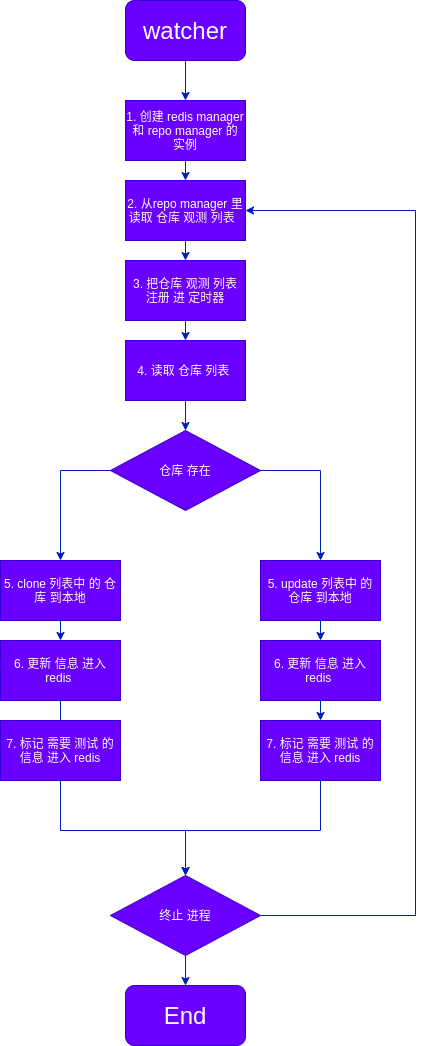

The diagram above was exported from draw.io. Its source (the exported page's mxGraphModel, read from the mxfile embedded in the PNG):
<mxGraphModel dx="1507" dy="1285" grid="1" gridSize="10" guides="1" tooltips="1" connect="1" arrows="1" fold="1" page="1" pageScale="1" pageWidth="827" pageHeight="1169" math="0" shadow="0">
  <root>
    <mxCell id="0" />
    <mxCell id="1" parent="0" />
    <mxCell id="2" style="edgeStyle=orthogonalEdgeStyle;rounded=0;orthogonalLoop=1;jettySize=auto;html=1;fillColor=#0050ef;strokeColor=#001DBC;" edge="1" parent="1" target="4">
      <mxGeometry relative="1" as="geometry">
        <mxPoint x="-5" y="100" as="sourcePoint" />
      </mxGeometry>
    </mxCell>
    <mxCell id="3" style="edgeStyle=orthogonalEdgeStyle;rounded=0;orthogonalLoop=1;jettySize=auto;html=1;entryX=1;entryY=0.5;entryDx=0;entryDy=0;fillColor=#0050ef;strokeColor=#001DBC;exitX=1;exitY=0.5;exitDx=0;exitDy=0;exitPerimeter=0;" edge="1" parent="1" source="8" target="10">
      <mxGeometry relative="1" as="geometry">
        <mxPoint x="-5" y="300" as="targetPoint" />
        <mxPoint x="55" y="400" as="sourcePoint" />
        <Array as="points">
          <mxPoint x="225" y="955" />
          <mxPoint x="225" y="250" />
        </Array>
      </mxGeometry>
    </mxCell>
    <mxCell id="4" value="1. 创建 redis manager 和 repo manager 的 实例" style="rounded=0;whiteSpace=wrap;html=1;fillColor=#6a00ff;strokeColor=#3700CC;fontColor=#ffffff;" vertex="1" parent="1">
      <mxGeometry x="-65" y="140" width="120" height="60" as="geometry" />
    </mxCell>
    <mxCell id="5" value="&lt;span style=&quot;color: rgb(255 , 255 , 255)&quot;&gt;&lt;font style=&quot;font-size: 24px&quot;&gt;watcher&lt;br&gt;&lt;/font&gt;&lt;/span&gt;" style="rounded=1;whiteSpace=wrap;html=1;fillColor=#6a00ff;strokeColor=#3700CC;fontColor=#ffffff;" vertex="1" parent="1">
      <mxGeometry x="-65" y="40" width="120" height="60" as="geometry" />
    </mxCell>
    <mxCell id="6" value="&lt;font style=&quot;font-size: 24px&quot;&gt;End&lt;/font&gt;" style="rounded=1;whiteSpace=wrap;html=1;fillColor=#6a00ff;strokeColor=#3700CC;fontColor=#ffffff;" vertex="1" parent="1">
      <mxGeometry x="-65" y="1025" width="120" height="60" as="geometry" />
    </mxCell>
    <mxCell id="7" style="edgeStyle=orthogonalEdgeStyle;rounded=0;orthogonalLoop=1;jettySize=auto;html=1;fillColor=#0050ef;strokeColor=#001DBC;" edge="1" parent="1" source="8" target="6">
      <mxGeometry relative="1" as="geometry" />
    </mxCell>
    <mxCell id="8" value="终止 进程" style="rhombus;whiteSpace=wrap;html=1;fillColor=#6a00ff;strokeColor=#3700CC;fontColor=#ffffff;" vertex="1" parent="1">
      <mxGeometry x="-80" y="915" width="150" height="80" as="geometry" />
    </mxCell>
    <mxCell id="9" style="edgeStyle=orthogonalEdgeStyle;rounded=0;orthogonalLoop=1;jettySize=auto;html=1;exitX=0.5;exitY=1;exitDx=0;exitDy=0;fillColor=#0050ef;strokeColor=#001DBC;entryX=0.5;entryY=0;entryDx=0;entryDy=0;" edge="1" parent="1" source="18" target="8">
      <mxGeometry relative="1" as="geometry">
        <mxPoint x="-5" y="515" as="targetPoint" />
        <mxPoint x="-5" y="395" as="sourcePoint" />
        <Array as="points">
          <mxPoint x="-130" y="870" />
          <mxPoint x="-5" y="870" />
        </Array>
      </mxGeometry>
    </mxCell>
    <mxCell id="10" value="2. 从repo manager 里 读取 仓库 观测 列表&amp;nbsp;&amp;nbsp;" style="rounded=0;whiteSpace=wrap;html=1;fillColor=#6a00ff;strokeColor=#3700CC;fontColor=#ffffff;" vertex="1" parent="1">
      <mxGeometry x="-65" y="220" width="120" height="60" as="geometry" />
    </mxCell>
    <mxCell id="11" style="edgeStyle=orthogonalEdgeStyle;rounded=0;orthogonalLoop=1;jettySize=auto;html=1;exitX=0.5;exitY=1;exitDx=0;exitDy=0;fillColor=#0050ef;strokeColor=#001DBC;entryX=0.5;entryY=0;entryDx=0;entryDy=0;" edge="1" parent="1" source="4" target="10">
      <mxGeometry relative="1" as="geometry">
        <mxPoint x="-5" y="990" as="targetPoint" />
        <mxPoint x="-5" y="200" as="sourcePoint" />
        <Array as="points" />
      </mxGeometry>
    </mxCell>
    <mxCell id="12" value="3. 把仓库 观测 列表 注册 进 定时器" style="rounded=0;whiteSpace=wrap;html=1;fillColor=#6a00ff;strokeColor=#3700CC;fontColor=#ffffff;" vertex="1" parent="1">
      <mxGeometry x="-65" y="300" width="120" height="60" as="geometry" />
    </mxCell>
    <mxCell id="13" style="edgeStyle=orthogonalEdgeStyle;rounded=0;orthogonalLoop=1;jettySize=auto;html=1;exitX=0.5;exitY=1;exitDx=0;exitDy=0;fillColor=#0050ef;strokeColor=#001DBC;entryX=0.5;entryY=0;entryDx=0;entryDy=0;" edge="1" parent="1" source="10" target="12">
      <mxGeometry relative="1" as="geometry">
        <mxPoint x="-5" y="990" as="targetPoint" />
        <mxPoint x="-5" y="280" as="sourcePoint" />
        <Array as="points" />
      </mxGeometry>
    </mxCell>
    <mxCell id="14" value="4. 读取 仓库 列表&amp;nbsp;" style="rounded=0;whiteSpace=wrap;html=1;fillColor=#6a00ff;strokeColor=#3700CC;fontColor=#ffffff;" vertex="1" parent="1">
      <mxGeometry x="-65" y="380" width="120" height="60" as="geometry" />
    </mxCell>
    <mxCell id="15" style="edgeStyle=orthogonalEdgeStyle;rounded=0;orthogonalLoop=1;jettySize=auto;html=1;exitX=0.5;exitY=1;exitDx=0;exitDy=0;fillColor=#0050ef;strokeColor=#001DBC;entryX=0.5;entryY=0;entryDx=0;entryDy=0;" edge="1" parent="1" source="12" target="14">
      <mxGeometry relative="1" as="geometry">
        <mxPoint x="-5" y="990" as="targetPoint" />
        <mxPoint x="-5" y="360" as="sourcePoint" />
        <Array as="points" />
      </mxGeometry>
    </mxCell>
    <mxCell id="16" value="5. clone 列表中 的 仓库 到本地" style="rounded=0;whiteSpace=wrap;html=1;fillColor=#6a00ff;strokeColor=#3700CC;fontColor=#ffffff;" vertex="1" parent="1">
      <mxGeometry x="-190" y="600" width="120" height="60" as="geometry" />
    </mxCell>
    <mxCell id="17" style="edgeStyle=orthogonalEdgeStyle;rounded=0;orthogonalLoop=1;jettySize=auto;html=1;fillColor=#0050ef;strokeColor=#001DBC;entryX=0.5;entryY=0;entryDx=0;entryDy=0;" edge="1" parent="1" target="16">
      <mxGeometry relative="1" as="geometry">
        <mxPoint x="-5" y="1185" as="targetPoint" />
        <mxPoint x="-80" y="510" as="sourcePoint" />
        <Array as="points">
          <mxPoint x="-130" y="510" />
        </Array>
      </mxGeometry>
    </mxCell>
    <mxCell id="18" value="6. 更新 信息 进入 redis&amp;nbsp;" style="rounded=0;whiteSpace=wrap;html=1;fillColor=#6a00ff;strokeColor=#3700CC;fontColor=#ffffff;" vertex="1" parent="1">
      <mxGeometry x="-190" y="680" width="120" height="60" as="geometry" />
    </mxCell>
    <mxCell id="19" style="edgeStyle=orthogonalEdgeStyle;rounded=0;orthogonalLoop=1;jettySize=auto;html=1;exitX=0.5;exitY=1;exitDx=0;exitDy=0;fillColor=#0050ef;strokeColor=#001DBC;entryX=0.5;entryY=0;entryDx=0;entryDy=0;" edge="1" parent="1" source="16" target="18">
      <mxGeometry relative="1" as="geometry">
        <mxPoint x="-130" y="1130" as="targetPoint" />
        <mxPoint x="-130" y="660" as="sourcePoint" />
        <Array as="points" />
      </mxGeometry>
    </mxCell>
    <mxCell id="20" value="7. 标记 需要 测试 的 信息 进入 redis" style="rounded=0;whiteSpace=wrap;html=1;fillColor=#6a00ff;strokeColor=#3700CC;fontColor=#ffffff;" vertex="1" parent="1">
      <mxGeometry x="-190" y="760" width="120" height="60" as="geometry" />
    </mxCell>
    <mxCell id="21" style="edgeStyle=orthogonalEdgeStyle;rounded=0;orthogonalLoop=1;jettySize=auto;html=1;exitX=0.5;exitY=1;exitDx=0;exitDy=0;entryX=0.5;entryY=0;entryDx=0;entryDy=0;fillColor=#0050ef;strokeColor=#001DBC;" edge="1" parent="1" source="28" target="8">
      <mxGeometry relative="1" as="geometry">
        <Array as="points">
          <mxPoint x="130" y="870" />
          <mxPoint x="-5" y="870" />
        </Array>
      </mxGeometry>
    </mxCell>
    <mxCell id="22" value="仓库 存在" style="rhombus;whiteSpace=wrap;html=1;fillColor=#6a00ff;strokeColor=#3700CC;fontColor=#ffffff;" vertex="1" parent="1">
      <mxGeometry x="-80" y="470" width="150" height="80" as="geometry" />
    </mxCell>
    <mxCell id="23" style="edgeStyle=orthogonalEdgeStyle;rounded=0;orthogonalLoop=1;jettySize=auto;html=1;exitX=0.5;exitY=1;exitDx=0;exitDy=0;fillColor=#0050ef;strokeColor=#001DBC;entryX=0.5;entryY=0;entryDx=0;entryDy=0;" edge="1" parent="1" source="14" target="22">
      <mxGeometry relative="1" as="geometry">
        <mxPoint x="-5" y="655.0000000000001" as="targetPoint" />
        <mxPoint x="-5" y="440" as="sourcePoint" />
        <Array as="points" />
      </mxGeometry>
    </mxCell>
    <mxCell id="24" value="5. update 列表中 的 仓库 到本地" style="rounded=0;whiteSpace=wrap;html=1;fillColor=#6a00ff;strokeColor=#3700CC;fontColor=#ffffff;" vertex="1" parent="1">
      <mxGeometry x="70" y="600" width="120" height="60" as="geometry" />
    </mxCell>
    <mxCell id="25" style="edgeStyle=orthogonalEdgeStyle;rounded=0;orthogonalLoop=1;jettySize=auto;html=1;exitX=1;exitY=0.5;exitDx=0;exitDy=0;entryX=0.5;entryY=0;entryDx=0;entryDy=0;fillColor=#0050ef;strokeColor=#001DBC;" edge="1" parent="1" source="22" target="24">
      <mxGeometry relative="1" as="geometry">
        <mxPoint x="70" y="510" as="sourcePoint" />
        <mxPoint x="-5" y="915" as="targetPoint" />
        <Array as="points" />
      </mxGeometry>
    </mxCell>
    <mxCell id="26" value="6. 更新 信息 进入 redis&amp;nbsp;" style="rounded=0;whiteSpace=wrap;html=1;fillColor=#6a00ff;strokeColor=#3700CC;fontColor=#ffffff;" vertex="1" parent="1">
      <mxGeometry x="70" y="680" width="120" height="60" as="geometry" />
    </mxCell>
    <mxCell id="27" style="edgeStyle=orthogonalEdgeStyle;rounded=0;orthogonalLoop=1;jettySize=auto;html=1;exitX=0.5;exitY=1;exitDx=0;exitDy=0;entryX=0.5;entryY=0;entryDx=0;entryDy=0;fillColor=#0050ef;strokeColor=#001DBC;" edge="1" parent="1" source="24" target="26">
      <mxGeometry relative="1" as="geometry">
        <mxPoint x="130.00000000000023" y="660" as="sourcePoint" />
        <mxPoint x="-5" y="915" as="targetPoint" />
        <Array as="points" />
      </mxGeometry>
    </mxCell>
    <mxCell id="28" value="7. 标记 需要 测试 的 信息 进入 redis" style="rounded=0;whiteSpace=wrap;html=1;fillColor=#6a00ff;strokeColor=#3700CC;fontColor=#ffffff;" vertex="1" parent="1">
      <mxGeometry x="70" y="760" width="120" height="60" as="geometry" />
    </mxCell>
    <mxCell id="29" style="edgeStyle=orthogonalEdgeStyle;rounded=0;orthogonalLoop=1;jettySize=auto;html=1;exitX=0.5;exitY=1;exitDx=0;exitDy=0;entryX=0.5;entryY=0;entryDx=0;entryDy=0;fillColor=#0050ef;strokeColor=#001DBC;" edge="1" parent="1" source="26" target="28">
      <mxGeometry relative="1" as="geometry">
        <mxPoint x="130.00000000000023" y="740" as="sourcePoint" />
        <mxPoint x="-5" y="915" as="targetPoint" />
        <Array as="points" />
      </mxGeometry>
    </mxCell>
  </root>
</mxGraphModel>